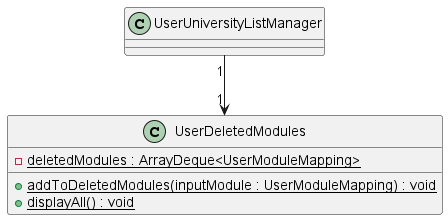

The diagram above was rendered by PlantUML. Its source (embedded in the PNG):
@startuml
'https://plantuml.com/class-diagram

class UserDeletedModules {
    {static} - deletedModules : ArrayDeque<UserModuleMapping>

    {static} + addToDeletedModules(inputModule : UserModuleMapping) : void
    {static} + displayAll() : void
}

UserUniversityListManager "1" --> "1" UserDeletedModules 
@enduml